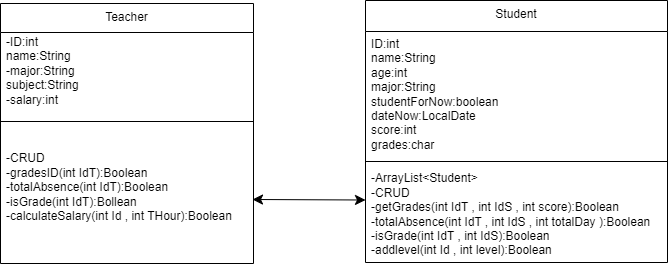

The diagram above was exported from draw.io. Its source (the exported page's mxGraphModel, read from the mxfile embedded in the PNG):
<mxGraphModel dx="2523" dy="687" grid="0" gridSize="10" guides="1" tooltips="1" connect="1" arrows="1" fold="1" page="0" pageScale="1" pageWidth="827" pageHeight="1169" math="0" shadow="0">
  <root>
    <mxCell id="0" />
    <mxCell id="1" parent="0" />
    <mxCell id="obBGjXTdUYML8Rg_bNy3-1" value="Student" style="swimlane;fontStyle=0;align=center;verticalAlign=top;childLayout=stackLayout;horizontal=1;startSize=31;horizontalStack=0;resizeParent=1;resizeParentMax=0;resizeLast=0;collapsible=0;marginBottom=0;html=1;whiteSpace=wrap;movable=1;resizable=1;rotatable=1;deletable=1;editable=1;locked=0;connectable=1;" parent="1" vertex="1">
      <mxGeometry x="-234" y="186" width="302" height="262" as="geometry" />
    </mxCell>
    <mxCell id="obBGjXTdUYML8Rg_bNy3-3" value="ID:int&lt;div&gt;name:String&lt;/div&gt;&lt;div&gt;age:int&lt;/div&gt;&lt;div&gt;major:String&lt;/div&gt;&lt;div&gt;studentForNow:boolean&lt;/div&gt;&lt;div&gt;dateNow:LocalDate&lt;/div&gt;&lt;div&gt;score:int&lt;/div&gt;&lt;div&gt;grades:char&lt;/div&gt;" style="text;html=1;strokeColor=none;fillColor=none;align=left;verticalAlign=middle;spacingLeft=4;spacingRight=4;overflow=hidden;rotatable=1;points=[[0,0.5],[1,0.5]];portConstraint=eastwest;whiteSpace=wrap;movable=1;resizable=1;deletable=1;editable=1;locked=0;connectable=1;" parent="obBGjXTdUYML8Rg_bNy3-1" vertex="1">
      <mxGeometry y="31" width="302" height="126" as="geometry" />
    </mxCell>
    <mxCell id="obBGjXTdUYML8Rg_bNy3-6" value="" style="line;strokeWidth=1;fillColor=none;align=left;verticalAlign=middle;spacingTop=-1;spacingLeft=3;spacingRight=3;rotatable=1;labelPosition=right;points=[];portConstraint=eastwest;movable=1;resizable=1;deletable=1;editable=1;locked=0;connectable=1;" parent="obBGjXTdUYML8Rg_bNy3-1" vertex="1">
      <mxGeometry y="157" width="302" height="8" as="geometry" />
    </mxCell>
    <mxCell id="obBGjXTdUYML8Rg_bNy3-8" value="&lt;div&gt;-ArrayList&amp;lt;Student&amp;gt;&lt;/div&gt;-CRUD&lt;div&gt;-getGrades(int IdT , int IdS , int score):Boolean&lt;/div&gt;&lt;div&gt;-totalAbsence(int IdT , int IdS , int totalDay ):Boolean&lt;/div&gt;&lt;div&gt;-isGrade(int IdT , int IdS):Boolean&lt;/div&gt;&lt;div&gt;-addlevel(int Id , int level):Boolean&lt;/div&gt;" style="text;html=1;strokeColor=none;fillColor=none;align=left;verticalAlign=middle;spacingLeft=4;spacingRight=4;overflow=hidden;rotatable=1;points=[[0,0.5],[1,0.5]];portConstraint=eastwest;whiteSpace=wrap;movable=1;resizable=1;deletable=1;editable=1;locked=0;connectable=1;" parent="obBGjXTdUYML8Rg_bNy3-1" vertex="1">
      <mxGeometry y="165" width="302" height="97" as="geometry" />
    </mxCell>
    <mxCell id="obBGjXTdUYML8Rg_bNy3-44" value="Teacher" style="swimlane;fontStyle=0;align=center;verticalAlign=top;childLayout=stackLayout;horizontal=1;startSize=29;horizontalStack=0;resizeParent=1;resizeParentMax=0;resizeLast=0;collapsible=0;marginBottom=0;html=1;whiteSpace=wrap;" parent="1" vertex="1">
      <mxGeometry x="-599" y="189" width="253" height="260" as="geometry" />
    </mxCell>
    <mxCell id="obBGjXTdUYML8Rg_bNy3-46" value="-ID:int&lt;div&gt;name:String&lt;/div&gt;&lt;div&gt;-major:String&lt;/div&gt;&lt;div&gt;subject:String&lt;/div&gt;&lt;div&gt;-salary:int&lt;/div&gt;&lt;div&gt;&lt;br&gt;&lt;/div&gt;&lt;div&gt;&lt;br&gt;&lt;/div&gt;" style="text;html=1;strokeColor=none;fillColor=none;align=left;verticalAlign=middle;spacingLeft=4;spacingRight=4;overflow=hidden;rotatable=0;points=[[0,0.5],[1,0.5]];portConstraint=eastwest;whiteSpace=wrap;" parent="obBGjXTdUYML8Rg_bNy3-44" vertex="1">
      <mxGeometry y="29" width="253" height="85" as="geometry" />
    </mxCell>
    <mxCell id="obBGjXTdUYML8Rg_bNy3-49" value="" style="line;strokeWidth=1;fillColor=none;align=left;verticalAlign=middle;spacingTop=-1;spacingLeft=3;spacingRight=3;rotatable=0;labelPosition=right;points=[];portConstraint=eastwest;" parent="obBGjXTdUYML8Rg_bNy3-44" vertex="1">
      <mxGeometry y="114" width="253" height="8" as="geometry" />
    </mxCell>
    <mxCell id="obBGjXTdUYML8Rg_bNy3-51" value="-CRUD&lt;div&gt;-gradesID(int IdT):Boolean&lt;/div&gt;&lt;div&gt;-totalAbsence(int IdT):Boolean&lt;/div&gt;&lt;div&gt;-isGrade(int IdT):Bollean&lt;/div&gt;&lt;div&gt;-calculateSalary(int Id , int THour):Boolean&lt;/div&gt;&lt;div&gt;&lt;br&gt;&lt;/div&gt;" style="text;html=1;strokeColor=none;fillColor=none;align=left;verticalAlign=middle;spacingLeft=4;spacingRight=4;overflow=hidden;rotatable=0;points=[[0,0.5],[1,0.5]];portConstraint=eastwest;whiteSpace=wrap;" parent="obBGjXTdUYML8Rg_bNy3-44" vertex="1">
      <mxGeometry y="122" width="253" height="138" as="geometry" />
    </mxCell>
    <mxCell id="obBGjXTdUYML8Rg_bNy3-55" value="" style="endArrow=classic;startArrow=classic;html=1;rounded=0;fontSize=12;startSize=8;endSize=8;curved=1;" parent="1" edge="1">
      <mxGeometry width="50" height="50" relative="1" as="geometry">
        <mxPoint x="-347" y="385" as="sourcePoint" />
        <mxPoint x="-234" y="385.5" as="targetPoint" />
      </mxGeometry>
    </mxCell>
  </root>
</mxGraphModel>